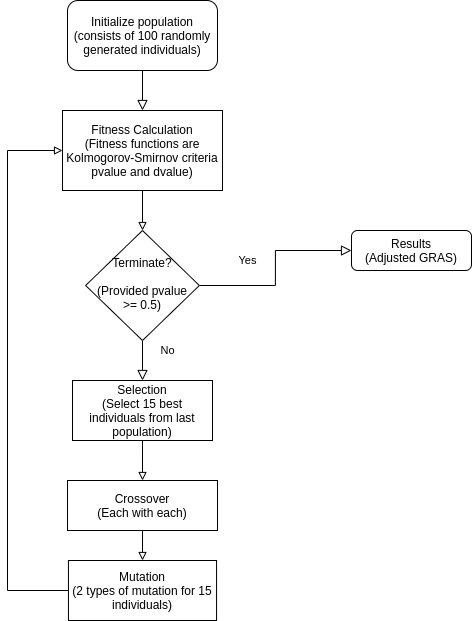

The diagram above was exported from draw.io. Its source (the exported page's mxGraphModel, read from the mxfile embedded in the PNG):
<mxGraphModel dx="1024" dy="596" grid="1" gridSize="10" guides="1" tooltips="1" connect="1" arrows="1" fold="1" page="1" pageScale="1" pageWidth="827" pageHeight="1169" math="0" shadow="0">
  <root>
    <mxCell id="WIyWlLk6GJQsqaUBKTNV-0" />
    <mxCell id="WIyWlLk6GJQsqaUBKTNV-1" parent="WIyWlLk6GJQsqaUBKTNV-0" />
    <mxCell id="WIyWlLk6GJQsqaUBKTNV-2" value="" style="rounded=0;html=1;jettySize=auto;orthogonalLoop=1;fontSize=11;endArrow=block;endFill=0;endSize=8;strokeWidth=1;shadow=0;labelBackgroundColor=none;edgeStyle=orthogonalEdgeStyle;" parent="WIyWlLk6GJQsqaUBKTNV-1" source="WIyWlLk6GJQsqaUBKTNV-3" target="-MxxxSGkw3W6Bx4C60Nq-1" edge="1">
      <mxGeometry relative="1" as="geometry">
        <mxPoint x="205" y="180" as="targetPoint" />
        <Array as="points" />
      </mxGeometry>
    </mxCell>
    <mxCell id="WIyWlLk6GJQsqaUBKTNV-3" value="Initialize population&lt;br&gt;(consists of 100 randomly generated individuals)" style="rounded=1;whiteSpace=wrap;html=1;fontSize=12;glass=0;strokeWidth=1;shadow=0;" parent="WIyWlLk6GJQsqaUBKTNV-1" vertex="1">
      <mxGeometry x="130" y="50" width="150" height="70" as="geometry" />
    </mxCell>
    <mxCell id="WIyWlLk6GJQsqaUBKTNV-4" value="Yes" style="rounded=0;html=1;jettySize=auto;orthogonalLoop=1;fontSize=11;endArrow=block;endFill=0;endSize=8;strokeWidth=1;shadow=0;labelBackgroundColor=none;" parent="WIyWlLk6GJQsqaUBKTNV-1" source="WIyWlLk6GJQsqaUBKTNV-6" target="-MxxxSGkw3W6Bx4C60Nq-8" edge="1">
      <mxGeometry x="-1" y="132" relative="1" as="geometry">
        <mxPoint x="-27" y="-80" as="offset" />
        <mxPoint x="205.0050000000001" y="430.00400000000013" as="targetPoint" />
      </mxGeometry>
    </mxCell>
    <mxCell id="WIyWlLk6GJQsqaUBKTNV-5" value="No" style="edgeStyle=orthogonalEdgeStyle;rounded=0;html=1;jettySize=auto;orthogonalLoop=1;fontSize=11;endArrow=block;endFill=0;endSize=8;strokeWidth=1;shadow=0;labelBackgroundColor=none;" parent="WIyWlLk6GJQsqaUBKTNV-1" source="WIyWlLk6GJQsqaUBKTNV-6" target="WIyWlLk6GJQsqaUBKTNV-7" edge="1">
      <mxGeometry x="-0.1875" y="126" relative="1" as="geometry">
        <mxPoint x="18" y="65" as="offset" />
      </mxGeometry>
    </mxCell>
    <mxCell id="WIyWlLk6GJQsqaUBKTNV-6" value="Terminate?&lt;br&gt;&lt;br&gt;(Provided pvalue &amp;gt;= 0.5)" style="rhombus;whiteSpace=wrap;html=1;shadow=0;fontFamily=Helvetica;fontSize=12;align=center;strokeWidth=1;spacing=6;spacingTop=-4;" parent="WIyWlLk6GJQsqaUBKTNV-1" vertex="1">
      <mxGeometry x="148.13" y="280" width="113.75" height="110" as="geometry" />
    </mxCell>
    <mxCell id="WIyWlLk6GJQsqaUBKTNV-7" value="Results&lt;br&gt;(Adjusted GRAS)" style="rounded=1;whiteSpace=wrap;html=1;fontSize=12;glass=0;strokeWidth=1;shadow=0;" parent="WIyWlLk6GJQsqaUBKTNV-1" vertex="1">
      <mxGeometry x="414" y="280" width="120" height="40" as="geometry" />
    </mxCell>
    <mxCell id="-MxxxSGkw3W6Bx4C60Nq-1" value="Fitness Calculation&lt;br&gt;(Fitness functions are Kolmogorov-Smirnov criteria pvalue and dvalue)" style="rounded=0;whiteSpace=wrap;html=1;" vertex="1" parent="WIyWlLk6GJQsqaUBKTNV-1">
      <mxGeometry x="125" y="160" width="160" height="80" as="geometry" />
    </mxCell>
    <mxCell id="-MxxxSGkw3W6Bx4C60Nq-2" value="" style="rounded=0;html=1;jettySize=auto;orthogonalLoop=1;fontSize=11;endArrow=block;endFill=0;strokeWidth=1;shadow=0;labelBackgroundColor=none;entryX=0.5;entryY=0;entryDx=0;entryDy=0;exitX=0.5;exitY=1;exitDx=0;exitDy=0;" edge="1" parent="WIyWlLk6GJQsqaUBKTNV-1" source="-MxxxSGkw3W6Bx4C60Nq-1" target="WIyWlLk6GJQsqaUBKTNV-6">
      <mxGeometry relative="1" as="geometry">
        <mxPoint x="310" y="250" as="sourcePoint" />
        <mxPoint x="290" y="380" as="targetPoint" />
      </mxGeometry>
    </mxCell>
    <mxCell id="-MxxxSGkw3W6Bx4C60Nq-7" value="Mutation&lt;br&gt;(2 types of mutation for 15 individuals)" style="rounded=0;whiteSpace=wrap;html=1;" vertex="1" parent="WIyWlLk6GJQsqaUBKTNV-1">
      <mxGeometry x="130.94" y="610" width="148.12" height="60" as="geometry" />
    </mxCell>
    <mxCell id="-MxxxSGkw3W6Bx4C60Nq-8" value="Selection&lt;br&gt;(Select 15 best individuals from last population)" style="rounded=0;whiteSpace=wrap;html=1;" vertex="1" parent="WIyWlLk6GJQsqaUBKTNV-1">
      <mxGeometry x="135" y="430" width="140" height="60" as="geometry" />
    </mxCell>
    <mxCell id="-MxxxSGkw3W6Bx4C60Nq-9" value="Crossover&lt;br&gt;(Each with each)" style="rounded=0;whiteSpace=wrap;html=1;" vertex="1" parent="WIyWlLk6GJQsqaUBKTNV-1">
      <mxGeometry x="130.01" y="530" width="150" height="50" as="geometry" />
    </mxCell>
    <mxCell id="-MxxxSGkw3W6Bx4C60Nq-10" value="" style="rounded=0;html=1;jettySize=auto;orthogonalLoop=1;fontSize=11;endArrow=block;endFill=0;strokeWidth=1;shadow=0;labelBackgroundColor=none;" edge="1" parent="WIyWlLk6GJQsqaUBKTNV-1" source="-MxxxSGkw3W6Bx4C60Nq-8" target="-MxxxSGkw3W6Bx4C60Nq-9">
      <mxGeometry relative="1" as="geometry">
        <mxPoint x="215" y="250" as="sourcePoint" />
        <mxPoint x="215.0050000000001" y="290" as="targetPoint" />
      </mxGeometry>
    </mxCell>
    <mxCell id="-MxxxSGkw3W6Bx4C60Nq-11" value="" style="rounded=0;html=1;jettySize=auto;orthogonalLoop=1;fontSize=11;endArrow=block;endFill=0;strokeWidth=1;shadow=0;labelBackgroundColor=none;exitX=0.5;exitY=1;exitDx=0;exitDy=0;" edge="1" parent="WIyWlLk6GJQsqaUBKTNV-1" source="-MxxxSGkw3W6Bx4C60Nq-9" target="-MxxxSGkw3W6Bx4C60Nq-7">
      <mxGeometry relative="1" as="geometry">
        <mxPoint x="210" y="590" as="sourcePoint" />
        <mxPoint x="204.5050000000001" y="610" as="targetPoint" />
      </mxGeometry>
    </mxCell>
    <mxCell id="-MxxxSGkw3W6Bx4C60Nq-16" value="" style="rounded=0;html=1;jettySize=auto;orthogonalLoop=1;fontSize=11;endArrow=block;endFill=0;strokeWidth=1;shadow=0;labelBackgroundColor=none;edgeStyle=orthogonalEdgeStyle;" edge="1" parent="WIyWlLk6GJQsqaUBKTNV-1" source="-MxxxSGkw3W6Bx4C60Nq-7" target="-MxxxSGkw3W6Bx4C60Nq-1">
      <mxGeometry relative="1" as="geometry">
        <mxPoint x="340" y="700" as="sourcePoint" />
        <mxPoint x="235.0050000000001" y="310" as="targetPoint" />
        <Array as="points">
          <mxPoint x="70" y="640" />
          <mxPoint x="70" y="200" />
        </Array>
      </mxGeometry>
    </mxCell>
  </root>
</mxGraphModel>